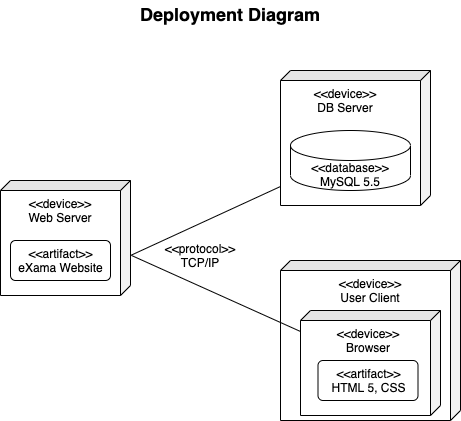

The diagram above was exported from draw.io. Its source (the exported page's mxGraphModel, read from the mxfile embedded in the PNG):
<mxGraphModel dx="495" dy="510" grid="1" gridSize="10" guides="1" tooltips="1" connect="1" arrows="1" fold="1" page="1" pageScale="1" pageWidth="827" pageHeight="1169" math="0" shadow="0">
  <root>
    <mxCell id="0" />
    <mxCell id="1" parent="0" />
    <mxCell id="dL7PWLy5DeC1aneGoH9E-20" value="" style="shape=cube;whiteSpace=wrap;html=1;boundedLbl=1;backgroundOutline=1;darkOpacity=0.05;darkOpacity2=0.1;fontSize=18;size=10;rotation=90;" parent="1" vertex="1">
      <mxGeometry x="317.5" y="132.5" width="135" height="150" as="geometry" />
    </mxCell>
    <mxCell id="dL7PWLy5DeC1aneGoH9E-3" value="Deployment Diagram" style="text;align=center;fontStyle=1;verticalAlign=middle;spacingLeft=3;spacingRight=3;strokeColor=none;rotatable=0;points=[[0,0.5],[1,0.5]];portConstraint=eastwest;fontSize=18;" parent="1" vertex="1">
      <mxGeometry x="220" y="70" width="80" height="26" as="geometry" />
    </mxCell>
    <mxCell id="dL7PWLy5DeC1aneGoH9E-11" style="rounded=0;orthogonalLoop=1;jettySize=auto;html=1;fontSize=18;startArrow=none;startFill=0;endArrow=none;endFill=0;exitX=0;exitY=0;exitDx=75;exitDy=0;exitPerimeter=0;" parent="1" source="dL7PWLy5DeC1aneGoH9E-17" edge="1">
      <mxGeometry relative="1" as="geometry">
        <mxPoint x="160" y="220" as="sourcePoint" />
        <mxPoint x="310" y="256" as="targetPoint" />
      </mxGeometry>
    </mxCell>
    <mxCell id="dL7PWLy5DeC1aneGoH9E-9" value="" style="shape=cylinder3;whiteSpace=wrap;html=1;boundedLbl=1;backgroundOutline=1;size=15;fontSize=18;" parent="1" vertex="1">
      <mxGeometry x="320" y="200" width="120" height="60" as="geometry" />
    </mxCell>
    <mxCell id="dL7PWLy5DeC1aneGoH9E-10" value="&amp;lt;&amp;lt;database&amp;gt;&amp;gt;&lt;br style=&quot;font-size: 12px;&quot;&gt;MySQL 5.5" style="text;html=1;strokeColor=none;fillColor=none;align=center;verticalAlign=middle;whiteSpace=wrap;rounded=0;fontSize=12;" parent="1" vertex="1">
      <mxGeometry x="335" y="234" width="90" height="20" as="geometry" />
    </mxCell>
    <mxCell id="dL7PWLy5DeC1aneGoH9E-13" value="&amp;lt;&amp;lt;protocol&amp;gt;&amp;gt;&lt;br style=&quot;font-size: 12px;&quot;&gt;TCP/IP" style="text;html=1;strokeColor=none;fillColor=none;align=center;verticalAlign=middle;whiteSpace=wrap;rounded=0;fontSize=12;" parent="1" vertex="1">
      <mxGeometry x="210" y="315" width="40" height="20" as="geometry" />
    </mxCell>
    <mxCell id="dL7PWLy5DeC1aneGoH9E-17" value="" style="shape=cube;whiteSpace=wrap;html=1;boundedLbl=1;backgroundOutline=1;darkOpacity=0.05;darkOpacity2=0.1;fontSize=18;size=10;rotation=90;" parent="1" vertex="1">
      <mxGeometry x="37.5" y="242.5" width="115" height="130" as="geometry" />
    </mxCell>
    <mxCell id="dL7PWLy5DeC1aneGoH9E-18" value="&amp;lt;&amp;lt;device&amp;gt;&amp;gt;&lt;br style=&quot;font-size: 12px;&quot;&gt;Web Server" style="text;html=1;strokeColor=none;fillColor=none;align=center;verticalAlign=middle;whiteSpace=wrap;rounded=0;fontSize=12;" parent="1" vertex="1">
      <mxGeometry x="35" y="260" width="110" height="40" as="geometry" />
    </mxCell>
    <mxCell id="dL7PWLy5DeC1aneGoH9E-19" value="&amp;lt;&amp;lt;artifact&amp;gt;&amp;gt;&lt;br style=&quot;font-size: 12px;&quot;&gt;eXama Website" style="html=1;align=center;verticalAlign=top;rounded=1;absoluteArcSize=1;arcSize=10;dashed=0;fontSize=12;" parent="1" vertex="1">
      <mxGeometry x="40" y="310" width="100" height="40" as="geometry" />
    </mxCell>
    <mxCell id="dL7PWLy5DeC1aneGoH9E-21" value="&amp;lt;&amp;lt;device&amp;gt;&amp;gt;&lt;br style=&quot;font-size: 12px&quot;&gt;DB Server" style="text;html=1;strokeColor=none;fillColor=none;align=center;verticalAlign=middle;whiteSpace=wrap;rounded=0;fontSize=12;" parent="1" vertex="1">
      <mxGeometry x="320" y="150" width="110" height="40" as="geometry" />
    </mxCell>
    <mxCell id="dL7PWLy5DeC1aneGoH9E-24" value="" style="shape=cube;whiteSpace=wrap;html=1;boundedLbl=1;backgroundOutline=1;darkOpacity=0.05;darkOpacity2=0.1;fontSize=18;size=10;rotation=90;" parent="1" vertex="1">
      <mxGeometry x="320" y="320" width="160" height="180" as="geometry" />
    </mxCell>
    <mxCell id="dL7PWLy5DeC1aneGoH9E-25" value="&amp;lt;&amp;lt;device&amp;gt;&amp;gt;&lt;br style=&quot;font-size: 12px&quot;&gt;User Client" style="text;html=1;strokeColor=none;fillColor=none;align=center;verticalAlign=middle;whiteSpace=wrap;rounded=0;fontSize=12;" parent="1" vertex="1">
      <mxGeometry x="345" y="340" width="110" height="40" as="geometry" />
    </mxCell>
    <mxCell id="dL7PWLy5DeC1aneGoH9E-27" value="" style="shape=cube;whiteSpace=wrap;html=1;boundedLbl=1;backgroundOutline=1;darkOpacity=0.05;darkOpacity2=0.1;fontSize=18;size=10;rotation=90;" parent="1" vertex="1">
      <mxGeometry x="347.5" y="362.5" width="105" height="140" as="geometry" />
    </mxCell>
    <mxCell id="dL7PWLy5DeC1aneGoH9E-28" value="&amp;lt;&amp;lt;device&amp;gt;&amp;gt;&lt;br style=&quot;font-size: 12px&quot;&gt;Browser" style="text;html=1;strokeColor=none;fillColor=none;align=center;verticalAlign=middle;whiteSpace=wrap;rounded=0;fontSize=12;" parent="1" vertex="1">
      <mxGeometry x="342.5" y="390" width="110" height="40" as="geometry" />
    </mxCell>
    <mxCell id="dL7PWLy5DeC1aneGoH9E-26" value="&amp;lt;&amp;lt;artifact&amp;gt;&amp;gt;&lt;br style=&quot;font-size: 12px&quot;&gt;HTML 5, CSS" style="html=1;align=center;verticalAlign=top;rounded=1;absoluteArcSize=1;arcSize=10;dashed=0;fontSize=12;" parent="1" vertex="1">
      <mxGeometry x="347.5" y="430" width="100" height="40" as="geometry" />
    </mxCell>
    <mxCell id="dL7PWLy5DeC1aneGoH9E-29" style="rounded=0;orthogonalLoop=1;jettySize=auto;html=1;fontSize=18;startArrow=none;startFill=0;endArrow=none;endFill=0;exitX=0.652;exitY=-0.008;exitDx=0;exitDy=0;exitPerimeter=0;" parent="1" source="dL7PWLy5DeC1aneGoH9E-17" target="dL7PWLy5DeC1aneGoH9E-27" edge="1">
      <mxGeometry relative="1" as="geometry">
        <mxPoint x="170" y="335" as="sourcePoint" />
        <mxPoint x="320" y="266" as="targetPoint" />
      </mxGeometry>
    </mxCell>
  </root>
</mxGraphModel>